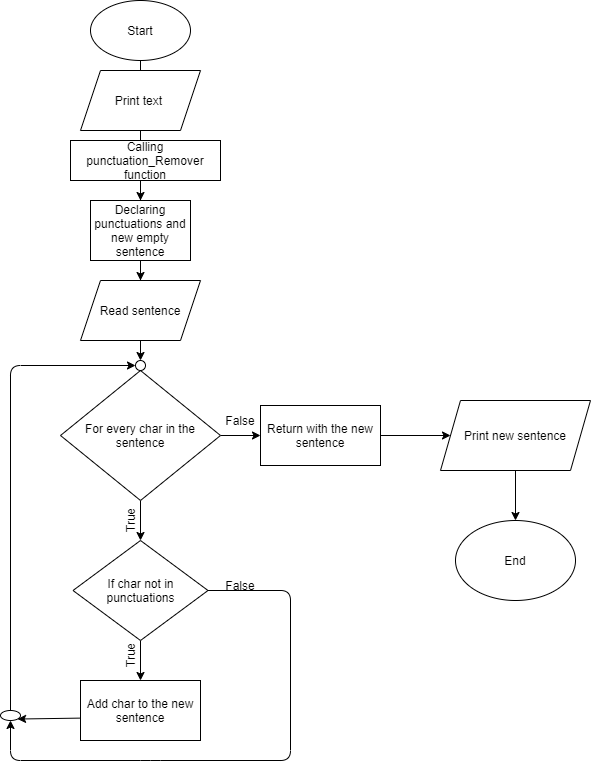

The diagram above was exported from draw.io. Its source (the exported page's mxGraphModel, read from the mxfile embedded in the PNG):
<mxGraphModel dx="998" dy="548" grid="1" gridSize="10" guides="1" tooltips="1" connect="1" arrows="1" fold="1" page="1" pageScale="1" pageWidth="827" pageHeight="1169" math="0" shadow="0">
  <root>
    <mxCell id="0" />
    <mxCell id="1" parent="0" />
    <mxCell id="btBAL3YczfsH5qRNNpRq-2" value="" style="edgeStyle=orthogonalEdgeStyle;rounded=0;orthogonalLoop=1;jettySize=auto;html=1;" parent="1" source="btBAL3YczfsH5qRNNpRq-3" edge="1">
      <mxGeometry relative="1" as="geometry">
        <mxPoint x="210" y="100" as="targetPoint" />
      </mxGeometry>
    </mxCell>
    <mxCell id="btBAL3YczfsH5qRNNpRq-3" value="Start" style="ellipse;whiteSpace=wrap;html=1;" parent="1" vertex="1">
      <mxGeometry x="160" width="100" height="60" as="geometry" />
    </mxCell>
    <mxCell id="btBAL3YczfsH5qRNNpRq-4" value="" style="edgeStyle=orthogonalEdgeStyle;rounded=0;orthogonalLoop=1;jettySize=auto;html=1;" parent="1" target="btBAL3YczfsH5qRNNpRq-7" edge="1">
      <mxGeometry relative="1" as="geometry">
        <mxPoint x="210" y="180" as="sourcePoint" />
      </mxGeometry>
    </mxCell>
    <mxCell id="btBAL3YczfsH5qRNNpRq-6" value="" style="edgeStyle=orthogonalEdgeStyle;rounded=0;orthogonalLoop=1;jettySize=auto;html=1;" parent="1" source="btBAL3YczfsH5qRNNpRq-7" target="btBAL3YczfsH5qRNNpRq-8" edge="1">
      <mxGeometry relative="1" as="geometry" />
    </mxCell>
    <mxCell id="btBAL3YczfsH5qRNNpRq-7" value="Declaring punctuations and new empty sentence" style="rounded=0;whiteSpace=wrap;html=1;" parent="1" vertex="1">
      <mxGeometry x="160" y="200" width="100" height="60" as="geometry" />
    </mxCell>
    <mxCell id="btBAL3YczfsH5qRNNpRq-8" value="Read sentence" style="shape=parallelogram;perimeter=parallelogramPerimeter;whiteSpace=wrap;html=1;fixedSize=1;" parent="1" vertex="1">
      <mxGeometry x="150" y="280" width="120" height="60" as="geometry" />
    </mxCell>
    <mxCell id="btBAL3YczfsH5qRNNpRq-9" value="" style="edgeStyle=orthogonalEdgeStyle;rounded=0;orthogonalLoop=1;jettySize=auto;html=1;" parent="1" source="btBAL3YczfsH5qRNNpRq-11" target="btBAL3YczfsH5qRNNpRq-13" edge="1">
      <mxGeometry relative="1" as="geometry" />
    </mxCell>
    <mxCell id="btBAL3YczfsH5qRNNpRq-10" value="" style="edgeStyle=orthogonalEdgeStyle;rounded=0;orthogonalLoop=1;jettySize=auto;html=1;" parent="1" source="btBAL3YczfsH5qRNNpRq-11" target="btBAL3YczfsH5qRNNpRq-18" edge="1">
      <mxGeometry relative="1" as="geometry" />
    </mxCell>
    <mxCell id="btBAL3YczfsH5qRNNpRq-11" value="For every char in the sentence" style="rhombus;whiteSpace=wrap;html=1;" parent="1" vertex="1">
      <mxGeometry x="130" y="370" width="160" height="130" as="geometry" />
    </mxCell>
    <mxCell id="btBAL3YczfsH5qRNNpRq-12" value="" style="edgeStyle=orthogonalEdgeStyle;rounded=0;orthogonalLoop=1;jettySize=auto;html=1;" parent="1" source="btBAL3YczfsH5qRNNpRq-13" target="btBAL3YczfsH5qRNNpRq-14" edge="1">
      <mxGeometry relative="1" as="geometry" />
    </mxCell>
    <mxCell id="btBAL3YczfsH5qRNNpRq-13" value="If char not in punctuations" style="rhombus;whiteSpace=wrap;html=1;" parent="1" vertex="1">
      <mxGeometry x="142.5" y="540" width="135" height="100" as="geometry" />
    </mxCell>
    <mxCell id="btBAL3YczfsH5qRNNpRq-14" value="Add char to the new sentence" style="rounded=0;whiteSpace=wrap;html=1;" parent="1" vertex="1">
      <mxGeometry x="150" y="680" width="120" height="60" as="geometry" />
    </mxCell>
    <mxCell id="btBAL3YczfsH5qRNNpRq-15" value="True" style="text;html=1;strokeColor=none;fillColor=none;align=center;verticalAlign=middle;whiteSpace=wrap;rounded=0;rotation=-90;" parent="1" vertex="1">
      <mxGeometry x="180" y="650" width="40" height="10" as="geometry" />
    </mxCell>
    <mxCell id="btBAL3YczfsH5qRNNpRq-16" value="True" style="text;html=1;strokeColor=none;fillColor=none;align=center;verticalAlign=middle;whiteSpace=wrap;rounded=0;rotation=-90;" parent="1" vertex="1">
      <mxGeometry x="180" y="510" width="40" height="20" as="geometry" />
    </mxCell>
    <mxCell id="btBAL3YczfsH5qRNNpRq-17" value="" style="edgeStyle=orthogonalEdgeStyle;rounded=0;orthogonalLoop=1;jettySize=auto;html=1;" parent="1" source="btBAL3YczfsH5qRNNpRq-18" target="btBAL3YczfsH5qRNNpRq-27" edge="1">
      <mxGeometry relative="1" as="geometry" />
    </mxCell>
    <mxCell id="btBAL3YczfsH5qRNNpRq-18" value="Return with the new sentence" style="rounded=0;whiteSpace=wrap;html=1;" parent="1" vertex="1">
      <mxGeometry x="330" y="405" width="120" height="60" as="geometry" />
    </mxCell>
    <mxCell id="btBAL3YczfsH5qRNNpRq-19" value="False" style="text;html=1;strokeColor=none;fillColor=none;align=center;verticalAlign=middle;whiteSpace=wrap;rounded=0;" parent="1" vertex="1">
      <mxGeometry x="290" y="410" width="40" height="20" as="geometry" />
    </mxCell>
    <mxCell id="btBAL3YczfsH5qRNNpRq-20" value="False" style="text;html=1;strokeColor=none;fillColor=none;align=center;verticalAlign=middle;whiteSpace=wrap;rounded=0;" parent="1" vertex="1">
      <mxGeometry x="290" y="575" width="40" height="20" as="geometry" />
    </mxCell>
    <mxCell id="btBAL3YczfsH5qRNNpRq-21" value="" style="endArrow=classic;html=1;exitX=1;exitY=0.5;exitDx=0;exitDy=0;" parent="1" source="btBAL3YczfsH5qRNNpRq-13" target="btBAL3YczfsH5qRNNpRq-22" edge="1">
      <mxGeometry width="50" height="50" relative="1" as="geometry">
        <mxPoint x="390" y="650" as="sourcePoint" />
        <mxPoint x="80" y="760" as="targetPoint" />
        <Array as="points">
          <mxPoint x="360" y="590" />
          <mxPoint x="360" y="760" />
          <mxPoint x="220" y="760" />
          <mxPoint x="80" y="760" />
        </Array>
      </mxGeometry>
    </mxCell>
    <mxCell id="btBAL3YczfsH5qRNNpRq-22" value="" style="ellipse;whiteSpace=wrap;html=1;" parent="1" vertex="1">
      <mxGeometry x="70" y="710" width="20" height="10" as="geometry" />
    </mxCell>
    <mxCell id="btBAL3YczfsH5qRNNpRq-23" value="" style="endArrow=classic;html=1;exitX=-0.007;exitY=0.627;exitDx=0;exitDy=0;exitPerimeter=0;entryX=1;entryY=1;entryDx=0;entryDy=0;" parent="1" source="btBAL3YczfsH5qRNNpRq-14" target="btBAL3YczfsH5qRNNpRq-22" edge="1">
      <mxGeometry width="50" height="50" relative="1" as="geometry">
        <mxPoint x="140" y="720" as="sourcePoint" />
        <mxPoint x="190" y="670" as="targetPoint" />
      </mxGeometry>
    </mxCell>
    <mxCell id="btBAL3YczfsH5qRNNpRq-24" value="" style="endArrow=classic;html=1;entryX=0;entryY=0.5;entryDx=0;entryDy=0;" parent="1" target="btBAL3YczfsH5qRNNpRq-25" edge="1">
      <mxGeometry width="50" height="50" relative="1" as="geometry">
        <mxPoint x="80" y="710" as="sourcePoint" />
        <mxPoint x="200" y="360" as="targetPoint" />
        <Array as="points">
          <mxPoint x="80" y="365" />
        </Array>
      </mxGeometry>
    </mxCell>
    <mxCell id="btBAL3YczfsH5qRNNpRq-25" value="" style="ellipse;whiteSpace=wrap;html=1;" parent="1" vertex="1">
      <mxGeometry x="205" y="360" width="10" height="10" as="geometry" />
    </mxCell>
    <mxCell id="btBAL3YczfsH5qRNNpRq-26" value="" style="endArrow=classic;html=1;exitX=0.5;exitY=1;exitDx=0;exitDy=0;" parent="1" source="btBAL3YczfsH5qRNNpRq-8" edge="1">
      <mxGeometry width="50" height="50" relative="1" as="geometry">
        <mxPoint x="390" y="550" as="sourcePoint" />
        <mxPoint x="210" y="360" as="targetPoint" />
      </mxGeometry>
    </mxCell>
    <mxCell id="btBAL3YczfsH5qRNNpRq-29" value="" style="edgeStyle=orthogonalEdgeStyle;rounded=0;orthogonalLoop=1;jettySize=auto;html=1;" parent="1" source="btBAL3YczfsH5qRNNpRq-27" target="btBAL3YczfsH5qRNNpRq-28" edge="1">
      <mxGeometry relative="1" as="geometry" />
    </mxCell>
    <mxCell id="btBAL3YczfsH5qRNNpRq-27" value="Print new sentence" style="shape=parallelogram;perimeter=parallelogramPerimeter;whiteSpace=wrap;html=1;fixedSize=1;" parent="1" vertex="1">
      <mxGeometry x="510" y="400" width="150" height="70" as="geometry" />
    </mxCell>
    <mxCell id="btBAL3YczfsH5qRNNpRq-28" value="End" style="ellipse;whiteSpace=wrap;html=1;" parent="1" vertex="1">
      <mxGeometry x="525" y="520" width="120" height="80" as="geometry" />
    </mxCell>
    <mxCell id="U_-ms6syBO39260ypw8p-3" value="" style="edgeStyle=orthogonalEdgeStyle;rounded=0;orthogonalLoop=1;jettySize=auto;html=1;" edge="1" parent="1" source="U_-ms6syBO39260ypw8p-1" target="U_-ms6syBO39260ypw8p-2">
      <mxGeometry relative="1" as="geometry" />
    </mxCell>
    <mxCell id="U_-ms6syBO39260ypw8p-1" value="Print text&amp;nbsp;" style="shape=parallelogram;perimeter=parallelogramPerimeter;whiteSpace=wrap;html=1;fixedSize=1;" vertex="1" parent="1">
      <mxGeometry x="150" y="70" width="120" height="60" as="geometry" />
    </mxCell>
    <mxCell id="U_-ms6syBO39260ypw8p-2" value="Calling punctuation_Remover function" style="rounded=0;whiteSpace=wrap;html=1;" vertex="1" parent="1">
      <mxGeometry x="140" y="140" width="150" height="40" as="geometry" />
    </mxCell>
  </root>
</mxGraphModel>